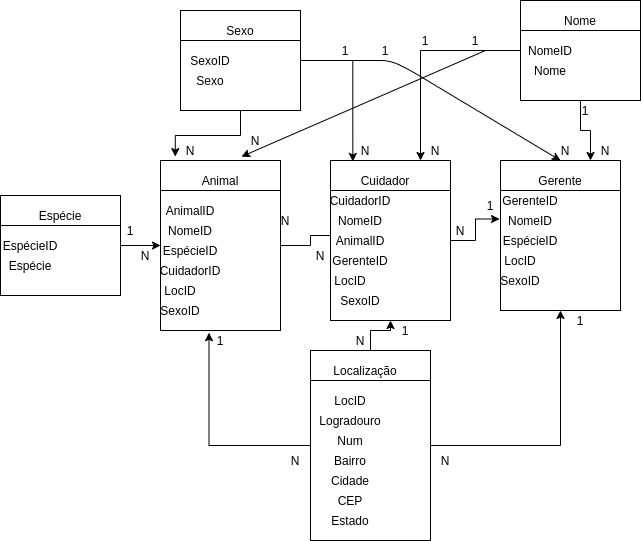

The diagram above was exported from draw.io. Its source (the exported page's mxGraphModel, read from the mxfile embedded in the PNG):
<mxGraphModel dx="1210" dy="1540" grid="1" gridSize="10" guides="1" tooltips="1" connect="1" arrows="1" fold="1" page="1" pageScale="1" pageWidth="850" pageHeight="1100" math="0" shadow="0">
  <root>
    <mxCell id="0" />
    <mxCell id="1" parent="0" />
    <mxCell id="j69uXXwP6wt1ZVwl1_ts-87" style="edgeStyle=orthogonalEdgeStyle;rounded=0;orthogonalLoop=1;jettySize=auto;html=1;exitX=0.5;exitY=1;exitDx=0;exitDy=0;entryX=0.123;entryY=-0.023;entryDx=0;entryDy=0;entryPerimeter=0;" edge="1" parent="1" source="j69uXXwP6wt1ZVwl1_ts-7" target="j69uXXwP6wt1ZVwl1_ts-22">
      <mxGeometry relative="1" as="geometry" />
    </mxCell>
    <mxCell id="j69uXXwP6wt1ZVwl1_ts-89" style="edgeStyle=orthogonalEdgeStyle;rounded=0;orthogonalLoop=1;jettySize=auto;html=1;entryX=0.186;entryY=0.006;entryDx=0;entryDy=0;entryPerimeter=0;" edge="1" parent="1" source="j69uXXwP6wt1ZVwl1_ts-7" target="j69uXXwP6wt1ZVwl1_ts-25">
      <mxGeometry relative="1" as="geometry" />
    </mxCell>
    <mxCell id="j69uXXwP6wt1ZVwl1_ts-7" value="" style="rounded=0;whiteSpace=wrap;html=1;" vertex="1" parent="1">
      <mxGeometry x="210" y="-930" width="120" height="100" as="geometry" />
    </mxCell>
    <mxCell id="j69uXXwP6wt1ZVwl1_ts-8" value="" style="endArrow=none;html=1;" edge="1" parent="1">
      <mxGeometry width="50" height="50" relative="1" as="geometry">
        <mxPoint x="210" y="-900" as="sourcePoint" />
        <mxPoint x="330" y="-900" as="targetPoint" />
      </mxGeometry>
    </mxCell>
    <mxCell id="j69uXXwP6wt1ZVwl1_ts-11" value="Sexo" style="text;html=1;strokeColor=none;fillColor=none;align=center;verticalAlign=middle;whiteSpace=wrap;rounded=0;" vertex="1" parent="1">
      <mxGeometry x="250" y="-920" width="40" height="20" as="geometry" />
    </mxCell>
    <mxCell id="j69uXXwP6wt1ZVwl1_ts-100" style="edgeStyle=orthogonalEdgeStyle;rounded=0;orthogonalLoop=1;jettySize=auto;html=1;entryX=0.75;entryY=0;entryDx=0;entryDy=0;" edge="1" parent="1" source="j69uXXwP6wt1ZVwl1_ts-13" target="j69uXXwP6wt1ZVwl1_ts-28">
      <mxGeometry relative="1" as="geometry" />
    </mxCell>
    <mxCell id="j69uXXwP6wt1ZVwl1_ts-104" style="edgeStyle=orthogonalEdgeStyle;rounded=0;orthogonalLoop=1;jettySize=auto;html=1;entryX=0.75;entryY=0;entryDx=0;entryDy=0;" edge="1" parent="1" source="j69uXXwP6wt1ZVwl1_ts-13" target="j69uXXwP6wt1ZVwl1_ts-25">
      <mxGeometry relative="1" as="geometry" />
    </mxCell>
    <mxCell id="j69uXXwP6wt1ZVwl1_ts-13" value="" style="rounded=0;whiteSpace=wrap;html=1;" vertex="1" parent="1">
      <mxGeometry x="550" y="-940" width="120" height="100" as="geometry" />
    </mxCell>
    <mxCell id="j69uXXwP6wt1ZVwl1_ts-14" value="" style="endArrow=none;html=1;" edge="1" parent="1">
      <mxGeometry width="50" height="50" relative="1" as="geometry">
        <mxPoint x="550" y="-910" as="sourcePoint" />
        <mxPoint x="670" y="-910" as="targetPoint" />
      </mxGeometry>
    </mxCell>
    <mxCell id="j69uXXwP6wt1ZVwl1_ts-15" value="Nome" style="text;html=1;strokeColor=none;fillColor=none;align=center;verticalAlign=middle;whiteSpace=wrap;rounded=0;" vertex="1" parent="1">
      <mxGeometry x="590" y="-930" width="40" height="20" as="geometry" />
    </mxCell>
    <mxCell id="j69uXXwP6wt1ZVwl1_ts-113" style="edgeStyle=orthogonalEdgeStyle;rounded=0;orthogonalLoop=1;jettySize=auto;html=1;entryX=0;entryY=0.5;entryDx=0;entryDy=0;" edge="1" parent="1" source="j69uXXwP6wt1ZVwl1_ts-16" target="j69uXXwP6wt1ZVwl1_ts-22">
      <mxGeometry relative="1" as="geometry">
        <mxPoint x="180" y="-695" as="targetPoint" />
      </mxGeometry>
    </mxCell>
    <mxCell id="j69uXXwP6wt1ZVwl1_ts-16" value="" style="rounded=0;whiteSpace=wrap;html=1;" vertex="1" parent="1">
      <mxGeometry x="30" y="-745" width="120" height="100" as="geometry" />
    </mxCell>
    <mxCell id="j69uXXwP6wt1ZVwl1_ts-17" value="" style="endArrow=none;html=1;" edge="1" parent="1">
      <mxGeometry width="50" height="50" relative="1" as="geometry">
        <mxPoint x="30" y="-715" as="sourcePoint" />
        <mxPoint x="150" y="-715" as="targetPoint" />
      </mxGeometry>
    </mxCell>
    <mxCell id="j69uXXwP6wt1ZVwl1_ts-18" value="Espécie" style="text;html=1;strokeColor=none;fillColor=none;align=center;verticalAlign=middle;whiteSpace=wrap;rounded=0;" vertex="1" parent="1">
      <mxGeometry x="70" y="-735" width="40" height="20" as="geometry" />
    </mxCell>
    <mxCell id="j69uXXwP6wt1ZVwl1_ts-116" style="edgeStyle=orthogonalEdgeStyle;rounded=0;orthogonalLoop=1;jettySize=auto;html=1;entryX=0.404;entryY=1.013;entryDx=0;entryDy=0;entryPerimeter=0;" edge="1" parent="1" source="j69uXXwP6wt1ZVwl1_ts-19" target="j69uXXwP6wt1ZVwl1_ts-22">
      <mxGeometry relative="1" as="geometry" />
    </mxCell>
    <mxCell id="j69uXXwP6wt1ZVwl1_ts-117" style="edgeStyle=orthogonalEdgeStyle;rounded=0;orthogonalLoop=1;jettySize=auto;html=1;entryX=0.5;entryY=1;entryDx=0;entryDy=0;" edge="1" parent="1" source="j69uXXwP6wt1ZVwl1_ts-19" target="j69uXXwP6wt1ZVwl1_ts-28">
      <mxGeometry relative="1" as="geometry">
        <mxPoint x="590" y="-620" as="targetPoint" />
      </mxGeometry>
    </mxCell>
    <mxCell id="j69uXXwP6wt1ZVwl1_ts-118" style="edgeStyle=orthogonalEdgeStyle;rounded=0;orthogonalLoop=1;jettySize=auto;html=1;" edge="1" parent="1" source="j69uXXwP6wt1ZVwl1_ts-19" target="j69uXXwP6wt1ZVwl1_ts-25">
      <mxGeometry relative="1" as="geometry" />
    </mxCell>
    <mxCell id="j69uXXwP6wt1ZVwl1_ts-19" value="&lt;span style=&quot;color: rgba(0 , 0 , 0 , 0) ; font-family: monospace ; font-size: 0px&quot;&gt;%3CmxGraphModel%3E%3Croot%3E%3CmxCell%20id%3D%220%22%2F%3E%3CmxCell%20id%3D%221%22%20parent%3D%220%22%2F%3E%3CmxCell%20id%3D%222%22%20value%3D%22Esp%C3%A9cieID%22%20style%3D%22text%3Bhtml%3D1%3BstrokeColor%3Dnone%3BfillColor%3Dnone%3Balign%3Dcenter%3BverticalAlign%3Dmiddle%3BwhiteSpace%3Dwrap%3Brounded%3D0%3B%22%20vertex%3D%221%22%20parent%3D%221%22%3E%3CmxGeometry%20x%3D%22390%22%20y%3D%22-100%22%20width%3D%2240%22%20height%3D%2220%22%20as%3D%22geometry%22%2F%3E%3C%2FmxCell%3E%3C%2Froot%3E%3C%2FmxGraphModel%3E&lt;/span&gt;" style="rounded=0;whiteSpace=wrap;html=1;" vertex="1" parent="1">
      <mxGeometry x="340" y="-590" width="120" height="190" as="geometry" />
    </mxCell>
    <mxCell id="j69uXXwP6wt1ZVwl1_ts-20" value="" style="endArrow=none;html=1;" edge="1" parent="1">
      <mxGeometry width="50" height="50" relative="1" as="geometry">
        <mxPoint x="340" y="-560" as="sourcePoint" />
        <mxPoint x="460" y="-560" as="targetPoint" />
      </mxGeometry>
    </mxCell>
    <mxCell id="j69uXXwP6wt1ZVwl1_ts-21" value="Localização" style="text;html=1;strokeColor=none;fillColor=none;align=center;verticalAlign=middle;whiteSpace=wrap;rounded=0;" vertex="1" parent="1">
      <mxGeometry x="370" y="-580" width="50" height="20" as="geometry" />
    </mxCell>
    <mxCell id="j69uXXwP6wt1ZVwl1_ts-69" style="edgeStyle=orthogonalEdgeStyle;rounded=0;orthogonalLoop=1;jettySize=auto;html=1;entryX=0;entryY=0.25;entryDx=0;entryDy=0;" edge="1" parent="1" source="j69uXXwP6wt1ZVwl1_ts-22" target="j69uXXwP6wt1ZVwl1_ts-59">
      <mxGeometry relative="1" as="geometry" />
    </mxCell>
    <mxCell id="j69uXXwP6wt1ZVwl1_ts-22" value="" style="rounded=0;whiteSpace=wrap;html=1;" vertex="1" parent="1">
      <mxGeometry x="190" y="-780" width="120" height="170" as="geometry" />
    </mxCell>
    <mxCell id="j69uXXwP6wt1ZVwl1_ts-23" value="" style="endArrow=none;html=1;" edge="1" parent="1">
      <mxGeometry width="50" height="50" relative="1" as="geometry">
        <mxPoint x="190" y="-750" as="sourcePoint" />
        <mxPoint x="310" y="-750" as="targetPoint" />
      </mxGeometry>
    </mxCell>
    <mxCell id="j69uXXwP6wt1ZVwl1_ts-24" value="Animal" style="text;html=1;strokeColor=none;fillColor=none;align=center;verticalAlign=middle;whiteSpace=wrap;rounded=0;" vertex="1" parent="1">
      <mxGeometry x="230" y="-770" width="40" height="20" as="geometry" />
    </mxCell>
    <mxCell id="j69uXXwP6wt1ZVwl1_ts-73" style="edgeStyle=orthogonalEdgeStyle;rounded=0;orthogonalLoop=1;jettySize=auto;html=1;entryX=-0.008;entryY=0.39;entryDx=0;entryDy=0;entryPerimeter=0;" edge="1" parent="1" source="j69uXXwP6wt1ZVwl1_ts-25" target="j69uXXwP6wt1ZVwl1_ts-28">
      <mxGeometry relative="1" as="geometry" />
    </mxCell>
    <mxCell id="j69uXXwP6wt1ZVwl1_ts-25" value="" style="rounded=0;whiteSpace=wrap;html=1;" vertex="1" parent="1">
      <mxGeometry x="360" y="-780" width="120" height="160" as="geometry" />
    </mxCell>
    <mxCell id="j69uXXwP6wt1ZVwl1_ts-26" value="" style="endArrow=none;html=1;" edge="1" parent="1">
      <mxGeometry width="50" height="50" relative="1" as="geometry">
        <mxPoint x="360" y="-750" as="sourcePoint" />
        <mxPoint x="480" y="-750" as="targetPoint" />
      </mxGeometry>
    </mxCell>
    <mxCell id="j69uXXwP6wt1ZVwl1_ts-27" value="Cuidador" style="text;html=1;strokeColor=none;fillColor=none;align=center;verticalAlign=middle;whiteSpace=wrap;rounded=0;" vertex="1" parent="1">
      <mxGeometry x="390" y="-770" width="50" height="20" as="geometry" />
    </mxCell>
    <mxCell id="j69uXXwP6wt1ZVwl1_ts-28" value="" style="rounded=0;whiteSpace=wrap;html=1;" vertex="1" parent="1">
      <mxGeometry x="530" y="-780" width="120" height="150" as="geometry" />
    </mxCell>
    <mxCell id="j69uXXwP6wt1ZVwl1_ts-29" value="" style="endArrow=none;html=1;" edge="1" parent="1">
      <mxGeometry width="50" height="50" relative="1" as="geometry">
        <mxPoint x="530" y="-750" as="sourcePoint" />
        <mxPoint x="650" y="-750" as="targetPoint" />
      </mxGeometry>
    </mxCell>
    <mxCell id="j69uXXwP6wt1ZVwl1_ts-30" value="Gerente" style="text;html=1;strokeColor=none;fillColor=none;align=center;verticalAlign=middle;whiteSpace=wrap;rounded=0;" vertex="1" parent="1">
      <mxGeometry x="570" y="-770" width="40" height="20" as="geometry" />
    </mxCell>
    <mxCell id="j69uXXwP6wt1ZVwl1_ts-34" value="SexoID" style="text;html=1;strokeColor=none;fillColor=none;align=center;verticalAlign=middle;whiteSpace=wrap;rounded=0;" vertex="1" parent="1">
      <mxGeometry x="220" y="-890" width="40" height="20" as="geometry" />
    </mxCell>
    <mxCell id="j69uXXwP6wt1ZVwl1_ts-35" value="Sexo" style="text;html=1;strokeColor=none;fillColor=none;align=center;verticalAlign=middle;whiteSpace=wrap;rounded=0;" vertex="1" parent="1">
      <mxGeometry x="220" y="-870" width="40" height="20" as="geometry" />
    </mxCell>
    <mxCell id="j69uXXwP6wt1ZVwl1_ts-37" value="NomeID" style="text;html=1;strokeColor=none;fillColor=none;align=center;verticalAlign=middle;whiteSpace=wrap;rounded=0;" vertex="1" parent="1">
      <mxGeometry x="560" y="-900" width="40" height="20" as="geometry" />
    </mxCell>
    <mxCell id="j69uXXwP6wt1ZVwl1_ts-38" value="Nome" style="text;html=1;strokeColor=none;fillColor=none;align=center;verticalAlign=middle;whiteSpace=wrap;rounded=0;" vertex="1" parent="1">
      <mxGeometry x="560" y="-880" width="40" height="20" as="geometry" />
    </mxCell>
    <mxCell id="j69uXXwP6wt1ZVwl1_ts-41" value="EspécieID" style="text;html=1;strokeColor=none;fillColor=none;align=center;verticalAlign=middle;whiteSpace=wrap;rounded=0;" vertex="1" parent="1">
      <mxGeometry x="40" y="-705" width="40" height="20" as="geometry" />
    </mxCell>
    <mxCell id="j69uXXwP6wt1ZVwl1_ts-42" value="Espécie" style="text;html=1;strokeColor=none;fillColor=none;align=center;verticalAlign=middle;whiteSpace=wrap;rounded=0;" vertex="1" parent="1">
      <mxGeometry x="40" y="-685" width="40" height="20" as="geometry" />
    </mxCell>
    <mxCell id="j69uXXwP6wt1ZVwl1_ts-43" value="LocID" style="text;html=1;strokeColor=none;fillColor=none;align=center;verticalAlign=middle;whiteSpace=wrap;rounded=0;" vertex="1" parent="1">
      <mxGeometry x="360" y="-550" width="40" height="20" as="geometry" />
    </mxCell>
    <mxCell id="j69uXXwP6wt1ZVwl1_ts-44" value="Logradouro" style="text;html=1;strokeColor=none;fillColor=none;align=center;verticalAlign=middle;whiteSpace=wrap;rounded=0;" vertex="1" parent="1">
      <mxGeometry x="360" y="-530" width="40" height="20" as="geometry" />
    </mxCell>
    <mxCell id="j69uXXwP6wt1ZVwl1_ts-45" value="AnimalID" style="text;html=1;strokeColor=none;fillColor=none;align=center;verticalAlign=middle;whiteSpace=wrap;rounded=0;" vertex="1" parent="1">
      <mxGeometry x="200" y="-740" width="40" height="20" as="geometry" />
    </mxCell>
    <mxCell id="j69uXXwP6wt1ZVwl1_ts-46" value="NomeID" style="text;html=1;strokeColor=none;fillColor=none;align=center;verticalAlign=middle;whiteSpace=wrap;rounded=0;" vertex="1" parent="1">
      <mxGeometry x="200" y="-720" width="40" height="20" as="geometry" />
    </mxCell>
    <mxCell id="j69uXXwP6wt1ZVwl1_ts-47" value="CuidadorID" style="text;html=1;strokeColor=none;fillColor=none;align=center;verticalAlign=middle;whiteSpace=wrap;rounded=0;" vertex="1" parent="1">
      <mxGeometry x="370" y="-750" width="40" height="20" as="geometry" />
    </mxCell>
    <mxCell id="j69uXXwP6wt1ZVwl1_ts-48" value="NomeID" style="text;html=1;strokeColor=none;fillColor=none;align=center;verticalAlign=middle;whiteSpace=wrap;rounded=0;" vertex="1" parent="1">
      <mxGeometry x="370" y="-730" width="40" height="20" as="geometry" />
    </mxCell>
    <mxCell id="j69uXXwP6wt1ZVwl1_ts-49" value="GerenteID" style="text;html=1;strokeColor=none;fillColor=none;align=center;verticalAlign=middle;whiteSpace=wrap;rounded=0;" vertex="1" parent="1">
      <mxGeometry x="540" y="-750" width="40" height="20" as="geometry" />
    </mxCell>
    <mxCell id="j69uXXwP6wt1ZVwl1_ts-50" value="NomeID" style="text;html=1;strokeColor=none;fillColor=none;align=center;verticalAlign=middle;whiteSpace=wrap;rounded=0;" vertex="1" parent="1">
      <mxGeometry x="540" y="-730" width="40" height="20" as="geometry" />
    </mxCell>
    <mxCell id="j69uXXwP6wt1ZVwl1_ts-51" value="EspécieID" style="text;html=1;strokeColor=none;fillColor=none;align=center;verticalAlign=middle;whiteSpace=wrap;rounded=0;" vertex="1" parent="1">
      <mxGeometry x="540" y="-710" width="40" height="20" as="geometry" />
    </mxCell>
    <mxCell id="j69uXXwP6wt1ZVwl1_ts-53" value="Num" style="text;html=1;strokeColor=none;fillColor=none;align=center;verticalAlign=middle;whiteSpace=wrap;rounded=0;" vertex="1" parent="1">
      <mxGeometry x="360" y="-510" width="40" height="20" as="geometry" />
    </mxCell>
    <mxCell id="j69uXXwP6wt1ZVwl1_ts-54" value="Bairro" style="text;html=1;strokeColor=none;fillColor=none;align=center;verticalAlign=middle;whiteSpace=wrap;rounded=0;" vertex="1" parent="1">
      <mxGeometry x="360" y="-490" width="40" height="20" as="geometry" />
    </mxCell>
    <mxCell id="j69uXXwP6wt1ZVwl1_ts-55" value="Cidade" style="text;html=1;strokeColor=none;fillColor=none;align=center;verticalAlign=middle;whiteSpace=wrap;rounded=0;" vertex="1" parent="1">
      <mxGeometry x="360" y="-470" width="40" height="20" as="geometry" />
    </mxCell>
    <mxCell id="j69uXXwP6wt1ZVwl1_ts-56" value="Estado" style="text;html=1;strokeColor=none;fillColor=none;align=center;verticalAlign=middle;whiteSpace=wrap;rounded=0;" vertex="1" parent="1">
      <mxGeometry x="360" y="-430" width="40" height="20" as="geometry" />
    </mxCell>
    <mxCell id="j69uXXwP6wt1ZVwl1_ts-57" value="CEP" style="text;html=1;strokeColor=none;fillColor=none;align=center;verticalAlign=middle;whiteSpace=wrap;rounded=0;" vertex="1" parent="1">
      <mxGeometry x="360" y="-450" width="40" height="20" as="geometry" />
    </mxCell>
    <mxCell id="j69uXXwP6wt1ZVwl1_ts-58" value="EspécieID" style="text;html=1;strokeColor=none;fillColor=none;align=center;verticalAlign=middle;whiteSpace=wrap;rounded=0;" vertex="1" parent="1">
      <mxGeometry x="200" y="-700" width="40" height="20" as="geometry" />
    </mxCell>
    <mxCell id="j69uXXwP6wt1ZVwl1_ts-59" value="AnimalID" style="text;html=1;strokeColor=none;fillColor=none;align=center;verticalAlign=middle;whiteSpace=wrap;rounded=0;" vertex="1" parent="1">
      <mxGeometry x="370" y="-710" width="40" height="20" as="geometry" />
    </mxCell>
    <mxCell id="j69uXXwP6wt1ZVwl1_ts-66" value="N" style="text;html=1;strokeColor=none;fillColor=none;align=center;verticalAlign=middle;whiteSpace=wrap;rounded=0;" vertex="1" parent="1">
      <mxGeometry x="310" y="-730" width="10" height="20" as="geometry" />
    </mxCell>
    <mxCell id="j69uXXwP6wt1ZVwl1_ts-67" value="N" style="text;html=1;strokeColor=none;fillColor=none;align=center;verticalAlign=middle;whiteSpace=wrap;rounded=0;" vertex="1" parent="1">
      <mxGeometry x="340" y="-690" width="20" height="10" as="geometry" />
    </mxCell>
    <mxCell id="j69uXXwP6wt1ZVwl1_ts-68" value="CuidadorID" style="text;html=1;strokeColor=none;fillColor=none;align=center;verticalAlign=middle;whiteSpace=wrap;rounded=0;" vertex="1" parent="1">
      <mxGeometry x="200" y="-680" width="40" height="20" as="geometry" />
    </mxCell>
    <mxCell id="j69uXXwP6wt1ZVwl1_ts-70" value="GerenteID" style="text;html=1;strokeColor=none;fillColor=none;align=center;verticalAlign=middle;whiteSpace=wrap;rounded=0;" vertex="1" parent="1">
      <mxGeometry x="370" y="-690" width="40" height="20" as="geometry" />
    </mxCell>
    <mxCell id="j69uXXwP6wt1ZVwl1_ts-74" value="N" style="text;html=1;strokeColor=none;fillColor=none;align=center;verticalAlign=middle;whiteSpace=wrap;rounded=0;" vertex="1" parent="1">
      <mxGeometry x="480" y="-715" width="20" height="10" as="geometry" />
    </mxCell>
    <mxCell id="j69uXXwP6wt1ZVwl1_ts-77" value="1" style="text;html=1;strokeColor=none;fillColor=none;align=center;verticalAlign=middle;whiteSpace=wrap;rounded=0;" vertex="1" parent="1">
      <mxGeometry x="510" y="-740" width="20" height="10" as="geometry" />
    </mxCell>
    <mxCell id="j69uXXwP6wt1ZVwl1_ts-79" value="LocID" style="text;html=1;strokeColor=none;fillColor=none;align=center;verticalAlign=middle;whiteSpace=wrap;rounded=0;" vertex="1" parent="1">
      <mxGeometry x="530" y="-690" width="40" height="20" as="geometry" />
    </mxCell>
    <mxCell id="j69uXXwP6wt1ZVwl1_ts-80" value="LocID" style="text;html=1;strokeColor=none;fillColor=none;align=center;verticalAlign=middle;whiteSpace=wrap;rounded=0;" vertex="1" parent="1">
      <mxGeometry x="360" y="-670" width="40" height="20" as="geometry" />
    </mxCell>
    <mxCell id="j69uXXwP6wt1ZVwl1_ts-81" value="LocID" style="text;html=1;strokeColor=none;fillColor=none;align=center;verticalAlign=middle;whiteSpace=wrap;rounded=0;" vertex="1" parent="1">
      <mxGeometry x="190" y="-660" width="40" height="20" as="geometry" />
    </mxCell>
    <mxCell id="j69uXXwP6wt1ZVwl1_ts-84" value="SexoID" style="text;html=1;strokeColor=none;fillColor=none;align=center;verticalAlign=middle;whiteSpace=wrap;rounded=0;" vertex="1" parent="1">
      <mxGeometry x="190" y="-640" width="40" height="20" as="geometry" />
    </mxCell>
    <mxCell id="j69uXXwP6wt1ZVwl1_ts-85" value="SexoID" style="text;html=1;strokeColor=none;fillColor=none;align=center;verticalAlign=middle;whiteSpace=wrap;rounded=0;" vertex="1" parent="1">
      <mxGeometry x="370" y="-650" width="40" height="20" as="geometry" />
    </mxCell>
    <mxCell id="j69uXXwP6wt1ZVwl1_ts-86" value="SexoID" style="text;html=1;strokeColor=none;fillColor=none;align=center;verticalAlign=middle;whiteSpace=wrap;rounded=0;" vertex="1" parent="1">
      <mxGeometry x="530" y="-670" width="40" height="20" as="geometry" />
    </mxCell>
    <mxCell id="j69uXXwP6wt1ZVwl1_ts-90" value="" style="endArrow=classic;html=1;entryX=0.5;entryY=0;entryDx=0;entryDy=0;" edge="1" parent="1" target="j69uXXwP6wt1ZVwl1_ts-28">
      <mxGeometry width="50" height="50" relative="1" as="geometry">
        <mxPoint x="380" y="-880" as="sourcePoint" />
        <mxPoint x="440" y="-880" as="targetPoint" />
        <Array as="points">
          <mxPoint x="420" y="-880" />
          <mxPoint x="440" y="-870" />
        </Array>
      </mxGeometry>
    </mxCell>
    <mxCell id="j69uXXwP6wt1ZVwl1_ts-95" value="N" style="text;html=1;strokeColor=none;fillColor=none;align=center;verticalAlign=middle;whiteSpace=wrap;rounded=0;" vertex="1" parent="1">
      <mxGeometry x="205" y="-800" width="30" height="20" as="geometry" />
    </mxCell>
    <mxCell id="j69uXXwP6wt1ZVwl1_ts-96" value="N" style="text;html=1;strokeColor=none;fillColor=none;align=center;verticalAlign=middle;whiteSpace=wrap;rounded=0;" vertex="1" parent="1">
      <mxGeometry x="380" y="-800" width="30" height="20" as="geometry" />
    </mxCell>
    <mxCell id="j69uXXwP6wt1ZVwl1_ts-97" value="N" style="text;html=1;strokeColor=none;fillColor=none;align=center;verticalAlign=middle;whiteSpace=wrap;rounded=0;" vertex="1" parent="1">
      <mxGeometry x="580" y="-800" width="30" height="20" as="geometry" />
    </mxCell>
    <mxCell id="j69uXXwP6wt1ZVwl1_ts-98" value="1" style="text;html=1;strokeColor=none;fillColor=none;align=center;verticalAlign=middle;whiteSpace=wrap;rounded=0;" vertex="1" parent="1">
      <mxGeometry x="360" y="-900" width="30" height="20" as="geometry" />
    </mxCell>
    <mxCell id="j69uXXwP6wt1ZVwl1_ts-99" value="1" style="text;html=1;strokeColor=none;fillColor=none;align=center;verticalAlign=middle;whiteSpace=wrap;rounded=0;" vertex="1" parent="1">
      <mxGeometry x="400" y="-900" width="30" height="20" as="geometry" />
    </mxCell>
    <mxCell id="j69uXXwP6wt1ZVwl1_ts-105" value="" style="endArrow=classic;html=1;entryX=0.675;entryY=-0.023;entryDx=0;entryDy=0;entryPerimeter=0;" edge="1" parent="1" target="j69uXXwP6wt1ZVwl1_ts-22">
      <mxGeometry width="50" height="50" relative="1" as="geometry">
        <mxPoint x="515" y="-890" as="sourcePoint" />
        <mxPoint x="285" y="-790" as="targetPoint" />
      </mxGeometry>
    </mxCell>
    <mxCell id="j69uXXwP6wt1ZVwl1_ts-106" value="1" style="text;html=1;strokeColor=none;fillColor=none;align=center;verticalAlign=middle;whiteSpace=wrap;rounded=0;" vertex="1" parent="1">
      <mxGeometry x="440" y="-910" width="30" height="20" as="geometry" />
    </mxCell>
    <mxCell id="j69uXXwP6wt1ZVwl1_ts-107" value="1" style="text;html=1;strokeColor=none;fillColor=none;align=center;verticalAlign=middle;whiteSpace=wrap;rounded=0;" vertex="1" parent="1">
      <mxGeometry x="490" y="-910" width="30" height="20" as="geometry" />
    </mxCell>
    <mxCell id="j69uXXwP6wt1ZVwl1_ts-108" value="1" style="text;html=1;strokeColor=none;fillColor=none;align=center;verticalAlign=middle;whiteSpace=wrap;rounded=0;" vertex="1" parent="1">
      <mxGeometry x="600" y="-840" width="30" height="20" as="geometry" />
    </mxCell>
    <mxCell id="j69uXXwP6wt1ZVwl1_ts-109" value="N" style="text;html=1;strokeColor=none;fillColor=none;align=center;verticalAlign=middle;whiteSpace=wrap;rounded=0;" vertex="1" parent="1">
      <mxGeometry x="270" y="-810" width="30" height="20" as="geometry" />
    </mxCell>
    <mxCell id="j69uXXwP6wt1ZVwl1_ts-110" value="N" style="text;html=1;strokeColor=none;fillColor=none;align=center;verticalAlign=middle;whiteSpace=wrap;rounded=0;" vertex="1" parent="1">
      <mxGeometry x="450" y="-800" width="30" height="20" as="geometry" />
    </mxCell>
    <mxCell id="j69uXXwP6wt1ZVwl1_ts-112" value="N" style="text;html=1;strokeColor=none;fillColor=none;align=center;verticalAlign=middle;whiteSpace=wrap;rounded=0;" vertex="1" parent="1">
      <mxGeometry x="620" y="-800" width="30" height="20" as="geometry" />
    </mxCell>
    <mxCell id="j69uXXwP6wt1ZVwl1_ts-114" value="N" style="text;html=1;strokeColor=none;fillColor=none;align=center;verticalAlign=middle;whiteSpace=wrap;rounded=0;" vertex="1" parent="1">
      <mxGeometry x="160" y="-695" width="30" height="20" as="geometry" />
    </mxCell>
    <mxCell id="j69uXXwP6wt1ZVwl1_ts-115" value="1" style="text;html=1;strokeColor=none;fillColor=none;align=center;verticalAlign=middle;whiteSpace=wrap;rounded=0;" vertex="1" parent="1">
      <mxGeometry x="150" y="-715" width="20" height="10" as="geometry" />
    </mxCell>
    <mxCell id="j69uXXwP6wt1ZVwl1_ts-119" value="1" style="text;html=1;strokeColor=none;fillColor=none;align=center;verticalAlign=middle;whiteSpace=wrap;rounded=0;" vertex="1" parent="1">
      <mxGeometry x="235" y="-610" width="30" height="20" as="geometry" />
    </mxCell>
    <mxCell id="j69uXXwP6wt1ZVwl1_ts-120" value="1" style="text;html=1;strokeColor=none;fillColor=none;align=center;verticalAlign=middle;whiteSpace=wrap;rounded=0;" vertex="1" parent="1">
      <mxGeometry x="420" y="-620" width="30" height="20" as="geometry" />
    </mxCell>
    <mxCell id="j69uXXwP6wt1ZVwl1_ts-121" value="1" style="text;html=1;strokeColor=none;fillColor=none;align=center;verticalAlign=middle;whiteSpace=wrap;rounded=0;" vertex="1" parent="1">
      <mxGeometry x="595" y="-630" width="30" height="20" as="geometry" />
    </mxCell>
    <mxCell id="j69uXXwP6wt1ZVwl1_ts-122" value="N" style="text;html=1;strokeColor=none;fillColor=none;align=center;verticalAlign=middle;whiteSpace=wrap;rounded=0;" vertex="1" parent="1">
      <mxGeometry x="310" y="-490" width="30" height="20" as="geometry" />
    </mxCell>
    <mxCell id="j69uXXwP6wt1ZVwl1_ts-123" value="N" style="text;html=1;strokeColor=none;fillColor=none;align=center;verticalAlign=middle;whiteSpace=wrap;rounded=0;" vertex="1" parent="1">
      <mxGeometry x="460" y="-490" width="30" height="20" as="geometry" />
    </mxCell>
    <mxCell id="j69uXXwP6wt1ZVwl1_ts-124" value="N" style="text;html=1;strokeColor=none;fillColor=none;align=center;verticalAlign=middle;whiteSpace=wrap;rounded=0;" vertex="1" parent="1">
      <mxGeometry x="375" y="-610" width="30" height="20" as="geometry" />
    </mxCell>
  </root>
</mxGraphModel>